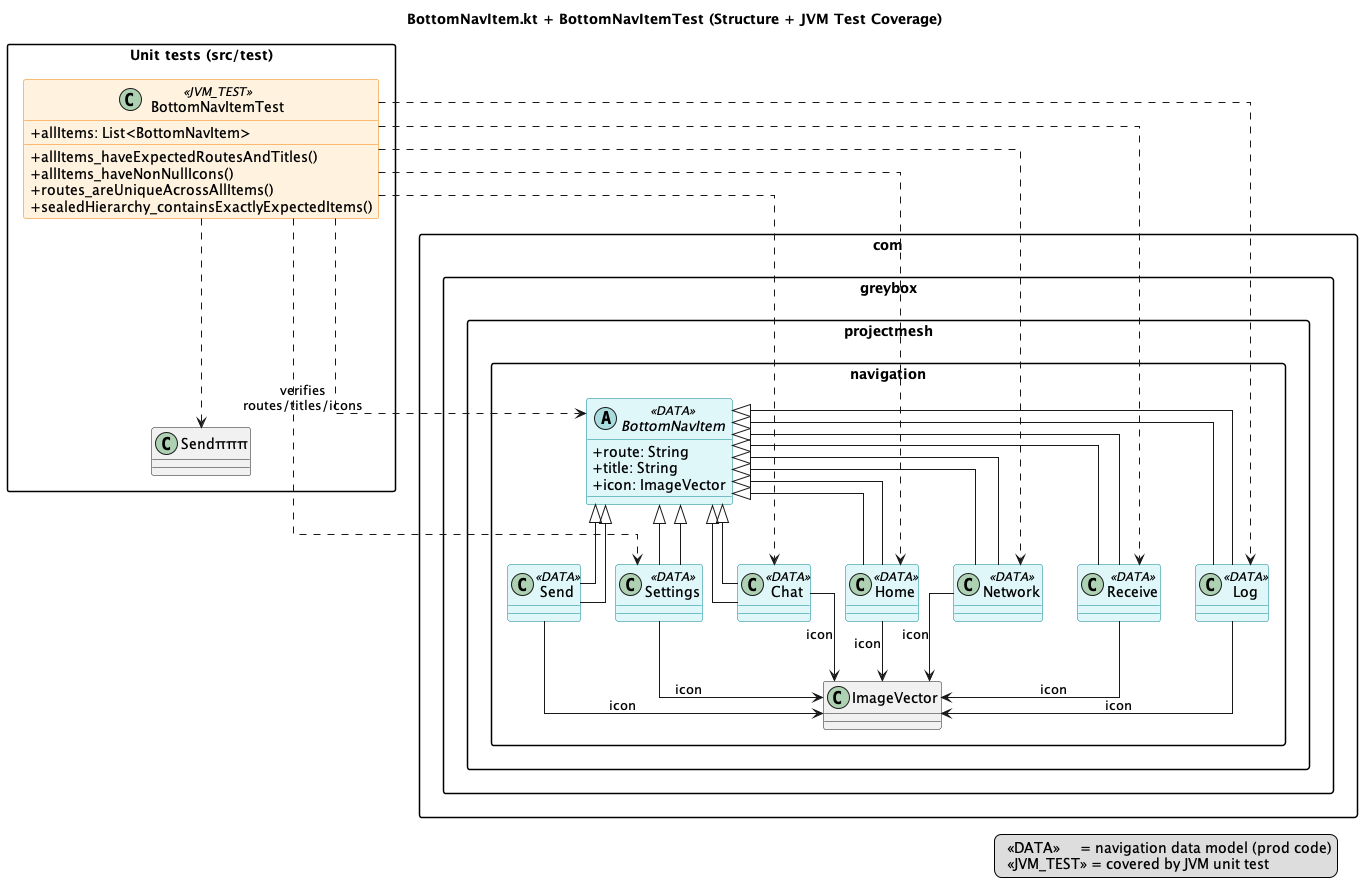

The diagram above was rendered by PlantUML. Its source (embedded in the PNG):
@startuml
title BottomNavItem.kt + BottomNavItemTest (Structure + JVM Test Coverage)

skinparam packageStyle rectangle
skinparam shadowing false
skinparam classAttributeIconSize 0
skinparam linetype ortho

' Color scheme: prod data vs JVM-tested
skinparam class {
  BackgroundColor<<DATA>>     #E0F7FA
  BorderColor<<DATA>>         #00838F

  BackgroundColor<<JVM_TEST>> #FFF3E0
  BorderColor<<JVM_TEST>>     #F57C00
}

' ===============================
' Production code (navigation)
' ===============================
package "com.greybox.projectmesh.navigation" {

  abstract class BottomNavItem <<DATA>> {
    + route: String
    + title: String
    + icon: ImageVector
  }

  ' Sealed subclasses as objects
  class Home     <<DATA>> extends BottomNavItem
  class Network  <<DATA>> extends BottomNavItem
  class Send     <<DATA>> extends BottomNavItem
  class Receive  <<DATA>> extends BottomNavItem
  class Log      <<DATA>> extends BottomNavItem
  class Settings <<DATA>> extends BottomNavItem
  class Chat     <<DATA>> extends BottomNavItem

  class ImageVector

  BottomNavItem <|-- Home
  BottomNavItem <|-- Network
  BottomNavItem <|-- Send
  BottomNavItem <|-- Receive
  BottomNavItem <|-- Log
  BottomNavItem <|-- Settings
  BottomNavItem <|-- Chat

  Home     --> ImageVector : icon
  Network  --> ImageVector : icon
  Send     --> ImageVector : icon
  Receive  --> ImageVector : icon
  Log      --> ImageVector : icon
  Settings --> ImageVector : icon
  Chat     --> ImageVector : icon
}

' ===============================
' JVM unit test
' ===============================
package "Unit tests (src/test)" {

  class BottomNavItemTest <<JVM_TEST>> {
    + allItems: List<BottomNavItem>
    + allItems_haveExpectedRoutesAndTitles()
    + allItems_haveNonNullIcons()
    + routes_areUniqueAcrossAllItems()
    + sealedHierarchy_containsExactlyExpectedItems()
  }

  BottomNavItemTest ..> BottomNavItem : verifies\nroutes/titles/icons
  BottomNavItemTest ..> Home
  BottomNavItemTest ..> Network
  BottomNavItemTest ..> Sendπππ
  BottomNavItemTest ..> Receive
  BottomNavItemTest ..> Log
  BottomNavItemTest ..> Settings
  BottomNavItemTest ..> Chat
}

legend right
  <&rectangle>  «DATA»     = navigation data model (prod code)
  <&rectangle>  «JVM_TEST» = covered by JVM unit test
endlegend

@enduml